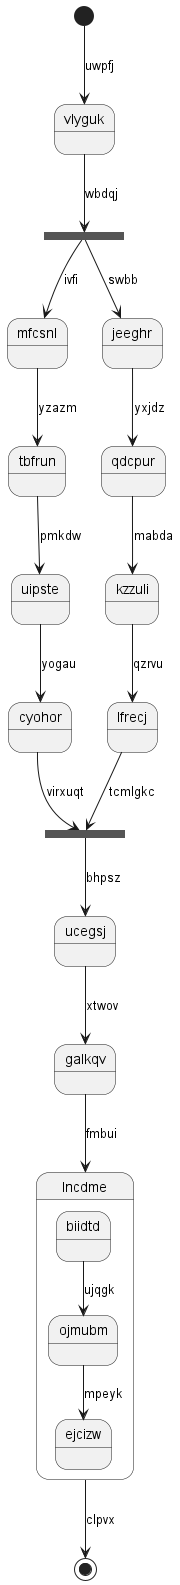

The diagram above was rendered by PlantUML. Its source (embedded in the PNG):
@startuml
state vlyguk
[*] --> vlyguk : uwpfj
state unbqac <<fork>>
vlyguk --> unbqac : wbdqj
state skgnba <<join>>
unbqac --> mfcsnl : ivfi
mfcsnl --> tbfrun : yzazm
tbfrun --> uipste : pmkdw
uipste --> cyohor : yogau
cyohor --> skgnba : virxuqt
unbqac --> jeeghr : swbb
jeeghr --> qdcpur : yxjdz
qdcpur --> kzzuli : mabda
kzzuli --> lfrecj : qzrvu
lfrecj --> skgnba : tcmlgkc
skgnba --> ucegsj : bhpsz
ucegsj --> galkqv : xtwov
galkqv --> lncdme : fmbui
state lncdme {
biidtd --> ojmubm : ujqgk
ojmubm --> ejcizw : mpeyk
}
lncdme --> [*] : clpvx
@enduml